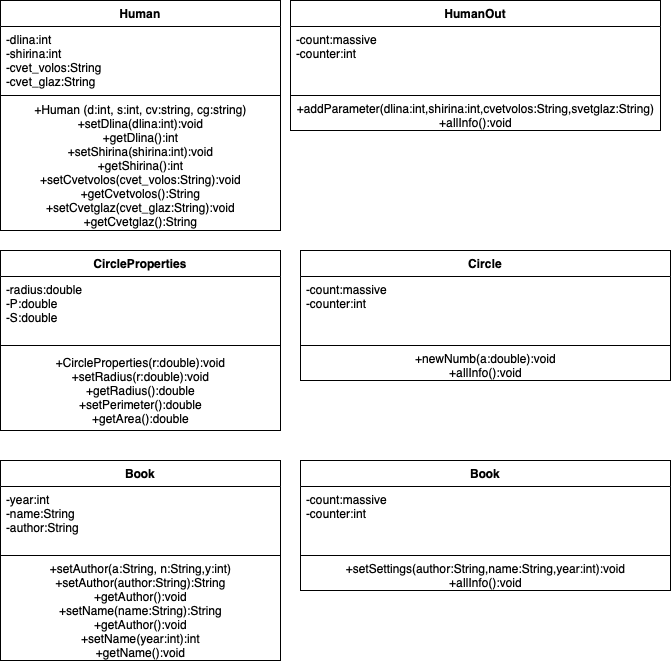

The diagram above was exported from draw.io. Its source (the exported page's mxGraphModel, read from the mxfile embedded in the PNG):
<mxGraphModel dx="788" dy="477" grid="1" gridSize="10" guides="1" tooltips="1" connect="1" arrows="1" fold="1" page="1" pageScale="1" pageWidth="827" pageHeight="1169" math="0" shadow="0">
  <root>
    <mxCell id="0" />
    <mxCell id="1" parent="0" />
    <mxCell id="3UWwOzZ2kAWlLvVItsmE-7" value="Human" style="swimlane;fontStyle=1;align=center;verticalAlign=top;childLayout=stackLayout;horizontal=1;startSize=26;horizontalStack=0;resizeParent=1;resizeParentMax=0;resizeLast=0;collapsible=1;marginBottom=0;" vertex="1" parent="1">
      <mxGeometry x="70" y="70" width="280" height="230" as="geometry" />
    </mxCell>
    <mxCell id="3UWwOzZ2kAWlLvVItsmE-8" value="-dlina:int&#10;-shirina:int&#10;-cvet_volos:String&#10;-cvet_glaz:String" style="text;strokeColor=none;fillColor=none;align=left;verticalAlign=top;spacingLeft=4;spacingRight=4;overflow=hidden;rotatable=0;points=[[0,0.5],[1,0.5]];portConstraint=eastwest;" vertex="1" parent="3UWwOzZ2kAWlLvVItsmE-7">
      <mxGeometry y="26" width="280" height="64" as="geometry" />
    </mxCell>
    <mxCell id="3UWwOzZ2kAWlLvVItsmE-9" value="" style="line;strokeWidth=1;fillColor=none;align=left;verticalAlign=middle;spacingTop=-1;spacingLeft=3;spacingRight=3;rotatable=0;labelPosition=right;points=[];portConstraint=eastwest;" vertex="1" parent="3UWwOzZ2kAWlLvVItsmE-7">
      <mxGeometry y="90" width="280" height="10" as="geometry" />
    </mxCell>
    <mxCell id="3UWwOzZ2kAWlLvVItsmE-20" value="+Human (d:int, s:int, cv:string, cg:string)&lt;br&gt;+setDlina(dlina:int):void&lt;br&gt;+getDlina():int&lt;br&gt;+setShirina(shirina:int):void&lt;br&gt;+getShirina():int&lt;br&gt;+setCvetvolos(cvet_volos:String):void&lt;br&gt;+getCvetvolos():String&lt;br&gt;+setCvetglaz(cvet_glaz:String):void&lt;br&gt;+getCvetglaz():String" style="text;html=1;align=center;verticalAlign=middle;resizable=0;points=[];autosize=1;" vertex="1" parent="3UWwOzZ2kAWlLvVItsmE-7">
      <mxGeometry y="100" width="280" height="130" as="geometry" />
    </mxCell>
    <mxCell id="3UWwOzZ2kAWlLvVItsmE-21" value="HumanOut" style="swimlane;fontStyle=1;align=center;verticalAlign=top;childLayout=stackLayout;horizontal=1;startSize=26;horizontalStack=0;resizeParent=1;resizeParentMax=0;resizeLast=0;collapsible=1;marginBottom=0;" vertex="1" parent="1">
      <mxGeometry x="360" y="70" width="370" height="130" as="geometry" />
    </mxCell>
    <mxCell id="3UWwOzZ2kAWlLvVItsmE-22" value="-count:massive&#10;-counter:int" style="text;strokeColor=none;fillColor=none;align=left;verticalAlign=top;spacingLeft=4;spacingRight=4;overflow=hidden;rotatable=0;points=[[0,0.5],[1,0.5]];portConstraint=eastwest;" vertex="1" parent="3UWwOzZ2kAWlLvVItsmE-21">
      <mxGeometry y="26" width="370" height="64" as="geometry" />
    </mxCell>
    <mxCell id="3UWwOzZ2kAWlLvVItsmE-23" value="" style="line;strokeWidth=1;fillColor=none;align=left;verticalAlign=middle;spacingTop=-1;spacingLeft=3;spacingRight=3;rotatable=0;labelPosition=right;points=[];portConstraint=eastwest;" vertex="1" parent="3UWwOzZ2kAWlLvVItsmE-21">
      <mxGeometry y="90" width="370" height="10" as="geometry" />
    </mxCell>
    <mxCell id="3UWwOzZ2kAWlLvVItsmE-24" value="+addParameter(dlina:int,shirina:int,cvetvolos:String,svetglaz:String)&lt;br&gt;+allInfo():void" style="text;html=1;align=center;verticalAlign=middle;resizable=0;points=[];autosize=1;" vertex="1" parent="3UWwOzZ2kAWlLvVItsmE-21">
      <mxGeometry y="100" width="370" height="30" as="geometry" />
    </mxCell>
    <mxCell id="3UWwOzZ2kAWlLvVItsmE-26" value="CircleProperties" style="swimlane;fontStyle=1;align=center;verticalAlign=top;childLayout=stackLayout;horizontal=1;startSize=26;horizontalStack=0;resizeParent=1;resizeParentMax=0;resizeLast=0;collapsible=1;marginBottom=0;" vertex="1" parent="1">
      <mxGeometry x="70" y="320" width="280" height="180" as="geometry" />
    </mxCell>
    <mxCell id="3UWwOzZ2kAWlLvVItsmE-27" value="-radius:double&#10;-P:double&#10;-S:double" style="text;strokeColor=none;fillColor=none;align=left;verticalAlign=top;spacingLeft=4;spacingRight=4;overflow=hidden;rotatable=0;points=[[0,0.5],[1,0.5]];portConstraint=eastwest;" vertex="1" parent="3UWwOzZ2kAWlLvVItsmE-26">
      <mxGeometry y="26" width="280" height="64" as="geometry" />
    </mxCell>
    <mxCell id="3UWwOzZ2kAWlLvVItsmE-28" value="" style="line;strokeWidth=1;fillColor=none;align=left;verticalAlign=middle;spacingTop=-1;spacingLeft=3;spacingRight=3;rotatable=0;labelPosition=right;points=[];portConstraint=eastwest;" vertex="1" parent="3UWwOzZ2kAWlLvVItsmE-26">
      <mxGeometry y="90" width="280" height="10" as="geometry" />
    </mxCell>
    <mxCell id="3UWwOzZ2kAWlLvVItsmE-29" value="+CircleProperties(r:double):void&lt;br&gt;+setRadius(r:double):void&lt;br&gt;+getRadius():double&lt;br&gt;+setPerimeter():double&lt;br&gt;+getArea():double" style="text;html=1;align=center;verticalAlign=middle;resizable=0;points=[];autosize=1;" vertex="1" parent="3UWwOzZ2kAWlLvVItsmE-26">
      <mxGeometry y="100" width="280" height="80" as="geometry" />
    </mxCell>
    <mxCell id="3UWwOzZ2kAWlLvVItsmE-30" value="Circle" style="swimlane;fontStyle=1;align=center;verticalAlign=top;childLayout=stackLayout;horizontal=1;startSize=26;horizontalStack=0;resizeParent=1;resizeParentMax=0;resizeLast=0;collapsible=1;marginBottom=0;" vertex="1" parent="1">
      <mxGeometry x="370" y="320" width="370" height="130" as="geometry" />
    </mxCell>
    <mxCell id="3UWwOzZ2kAWlLvVItsmE-31" value="-count:massive&#10;-counter:int" style="text;strokeColor=none;fillColor=none;align=left;verticalAlign=top;spacingLeft=4;spacingRight=4;overflow=hidden;rotatable=0;points=[[0,0.5],[1,0.5]];portConstraint=eastwest;" vertex="1" parent="3UWwOzZ2kAWlLvVItsmE-30">
      <mxGeometry y="26" width="370" height="64" as="geometry" />
    </mxCell>
    <mxCell id="3UWwOzZ2kAWlLvVItsmE-32" value="" style="line;strokeWidth=1;fillColor=none;align=left;verticalAlign=middle;spacingTop=-1;spacingLeft=3;spacingRight=3;rotatable=0;labelPosition=right;points=[];portConstraint=eastwest;" vertex="1" parent="3UWwOzZ2kAWlLvVItsmE-30">
      <mxGeometry y="90" width="370" height="10" as="geometry" />
    </mxCell>
    <mxCell id="3UWwOzZ2kAWlLvVItsmE-33" value="+newNumb(a:double):void&lt;br&gt;+allInfo():void" style="text;html=1;align=center;verticalAlign=middle;resizable=0;points=[];autosize=1;" vertex="1" parent="3UWwOzZ2kAWlLvVItsmE-30">
      <mxGeometry y="100" width="370" height="30" as="geometry" />
    </mxCell>
    <mxCell id="3UWwOzZ2kAWlLvVItsmE-34" value="Book" style="swimlane;fontStyle=1;align=center;verticalAlign=top;childLayout=stackLayout;horizontal=1;startSize=26;horizontalStack=0;resizeParent=1;resizeParentMax=0;resizeLast=0;collapsible=1;marginBottom=0;" vertex="1" parent="1">
      <mxGeometry x="70" y="530" width="280" height="200" as="geometry" />
    </mxCell>
    <mxCell id="3UWwOzZ2kAWlLvVItsmE-35" value="-year:int&#10;-name:String&#10;-author:String" style="text;strokeColor=none;fillColor=none;align=left;verticalAlign=top;spacingLeft=4;spacingRight=4;overflow=hidden;rotatable=0;points=[[0,0.5],[1,0.5]];portConstraint=eastwest;" vertex="1" parent="3UWwOzZ2kAWlLvVItsmE-34">
      <mxGeometry y="26" width="280" height="64" as="geometry" />
    </mxCell>
    <mxCell id="3UWwOzZ2kAWlLvVItsmE-36" value="" style="line;strokeWidth=1;fillColor=none;align=left;verticalAlign=middle;spacingTop=-1;spacingLeft=3;spacingRight=3;rotatable=0;labelPosition=right;points=[];portConstraint=eastwest;" vertex="1" parent="3UWwOzZ2kAWlLvVItsmE-34">
      <mxGeometry y="90" width="280" height="10" as="geometry" />
    </mxCell>
    <mxCell id="3UWwOzZ2kAWlLvVItsmE-37" value="+setAuthor(a:String, n:String,y:int)&lt;br&gt;+setAuthor(author:String):String&lt;br&gt;+getAuthor():void&lt;br&gt;+setName(name:String):String&lt;br&gt;+getAuthor():void&lt;br&gt;+setName(year:int):int&lt;br&gt;+getName():void" style="text;html=1;align=center;verticalAlign=middle;resizable=0;points=[];autosize=1;" vertex="1" parent="3UWwOzZ2kAWlLvVItsmE-34">
      <mxGeometry y="100" width="280" height="100" as="geometry" />
    </mxCell>
    <mxCell id="3UWwOzZ2kAWlLvVItsmE-42" value="Book" style="swimlane;fontStyle=1;align=center;verticalAlign=top;childLayout=stackLayout;horizontal=1;startSize=26;horizontalStack=0;resizeParent=1;resizeParentMax=0;resizeLast=0;collapsible=1;marginBottom=0;" vertex="1" parent="1">
      <mxGeometry x="370" y="530" width="370" height="130" as="geometry" />
    </mxCell>
    <mxCell id="3UWwOzZ2kAWlLvVItsmE-43" value="-count:massive&#10;-counter:int" style="text;strokeColor=none;fillColor=none;align=left;verticalAlign=top;spacingLeft=4;spacingRight=4;overflow=hidden;rotatable=0;points=[[0,0.5],[1,0.5]];portConstraint=eastwest;" vertex="1" parent="3UWwOzZ2kAWlLvVItsmE-42">
      <mxGeometry y="26" width="370" height="64" as="geometry" />
    </mxCell>
    <mxCell id="3UWwOzZ2kAWlLvVItsmE-44" value="" style="line;strokeWidth=1;fillColor=none;align=left;verticalAlign=middle;spacingTop=-1;spacingLeft=3;spacingRight=3;rotatable=0;labelPosition=right;points=[];portConstraint=eastwest;" vertex="1" parent="3UWwOzZ2kAWlLvVItsmE-42">
      <mxGeometry y="90" width="370" height="10" as="geometry" />
    </mxCell>
    <mxCell id="3UWwOzZ2kAWlLvVItsmE-45" value="+setSettings(author:String,name:String,year:int):void&lt;br&gt;+allInfo():void" style="text;html=1;align=center;verticalAlign=middle;resizable=0;points=[];autosize=1;" vertex="1" parent="3UWwOzZ2kAWlLvVItsmE-42">
      <mxGeometry y="100" width="370" height="30" as="geometry" />
    </mxCell>
  </root>
</mxGraphModel>